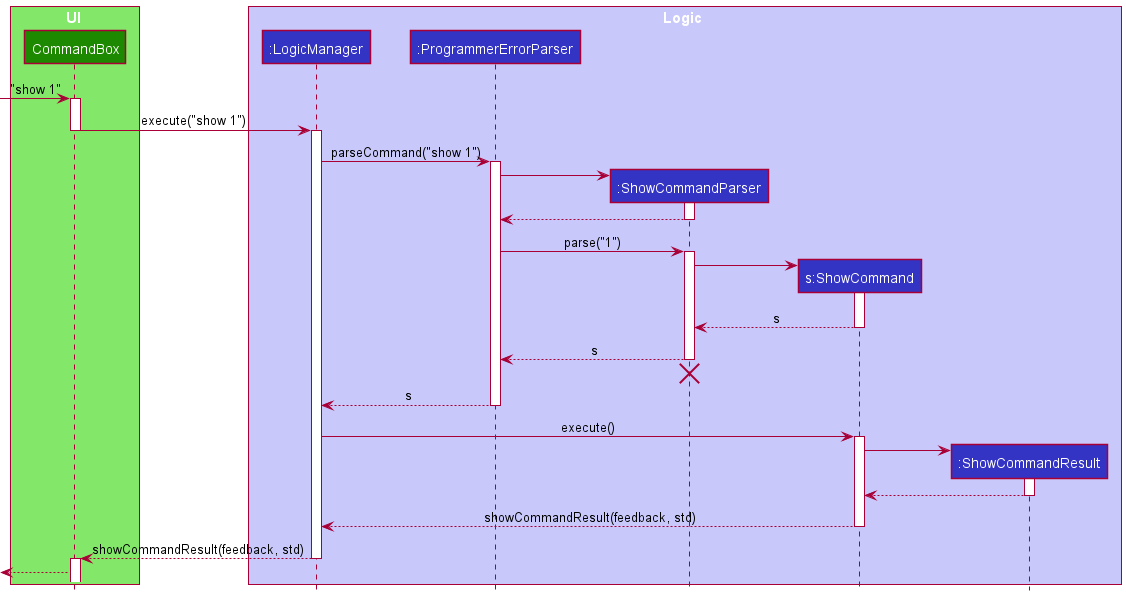

The diagram above was rendered by PlantUML. Its source (embedded in the PNG):
@startuml
!include ../style.puml

box UI UI_COLOR_T1
participant "CommandBox" as CommandBox UI_COLOR
end box

box Logic LOGIC_COLOR_T1
participant ":LogicManager" as LogicManager LOGIC_COLOR
participant ":ProgrammerErrorParser" as ProgrammerErrorParser LOGIC_COLOR
participant ":ShowCommandParser" as ShowCommandParser LOGIC_COLOR
participant "s:ShowCommand" as ShowCommand LOGIC_COLOR
participant ":ShowCommandResult" as ShowCommandResult LOGIC_COLOR
end box

[-> CommandBox : "show 1"
activate CommandBox

CommandBox -> LogicManager:execute("show 1")
deactivate CommandBox
activate LogicManager


LogicManager -> ProgrammerErrorParser : parseCommand("show 1")
activate ProgrammerErrorParser

create ShowCommandParser
ProgrammerErrorParser -> ShowCommandParser
activate ShowCommandParser

ShowCommandParser --> ProgrammerErrorParser
deactivate ShowCommandParser

ProgrammerErrorParser -> ShowCommandParser : parse("1")
activate ShowCommandParser

create ShowCommand
ShowCommandParser -> ShowCommand
activate ShowCommand

ShowCommand --> ShowCommandParser : s
deactivate ShowCommand

ShowCommandParser --> ProgrammerErrorParser : s
deactivate ShowCommandParser
'Hidden arrow to position the destroy marker below the end of the activation bar.
ShowCommandParser -[hidden]-> ProgrammerErrorParser
destroy ShowCommandParser

ProgrammerErrorParser --> LogicManager : s
deactivate ProgrammerErrorParser

LogicManager -> ShowCommand : execute()
activate ShowCommand


create ShowCommandResult
ShowCommand -> ShowCommandResult
activate ShowCommandResult

ShowCommandResult --> ShowCommand
deactivate ShowCommandResult

ShowCommand --> LogicManager : showCommandResult(feedback, std)
deactivate ShowCommand

LogicManager --> CommandBox : showCommandResult(feedback, std)
deactivate LogicManager
activate CommandBox
[<--CommandBox


@enduml